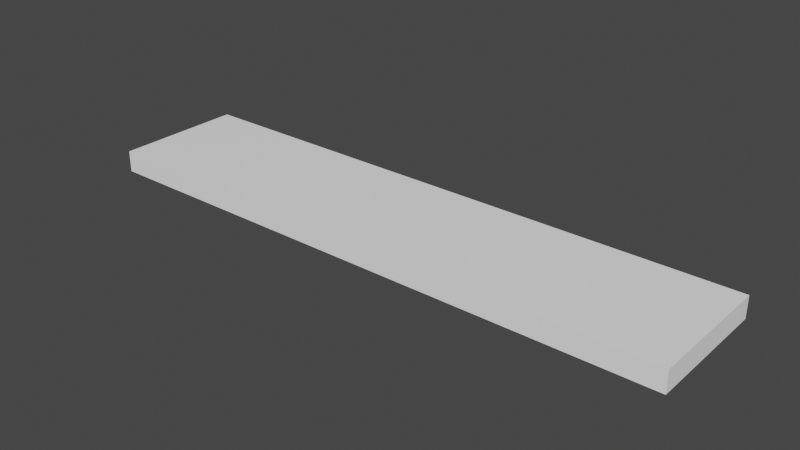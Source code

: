 # Source: road.blend  (saved by Blender 3.3.6; exported with 4.5.12 LTS)
import bpy
from mathutils import Matrix  # noqa: F401  (used for matrix-valued properties, if any)

bpy.ops.wm.read_factory_settings(use_empty=True)
scene = bpy.context.scene
scene.name = 'Scene'

# ---- images (referenced by path relative to the original .blend; pixels are not part of the script)
import os
ASSET_DIR = os.environ.get("B2B_ASSET_DIR", "")  # directory of the original .blend (textures are referenced by path, not embedded)
HERE = os.path.dirname(os.path.abspath(__file__))  # packed textures are extracted next to this script under _unpacked/

def load_image(name, relpath, width, height, colorspace="sRGB"):
    """Load a texture the original file referenced (path relative to the .blend, or extracted next to this script)."""
    p = next((c for c in (os.path.join(HERE, relpath), os.path.join(ASSET_DIR, relpath)) if relpath and os.path.exists(c)), "")
    if p:
        img = bpy.data.images.load(p, check_existing=True)
        img.name = name
    else:  # same state as the original file: an image datablock whose file is absent (Cycles renders it pink)
        img = bpy.data.images.new(name, width, height)
        img.source = "FILE"
        img.filepath = "//" + (relpath or name)
    img.colorspace_settings.name = colorspace
    return img
img_material_base_color_001 = load_image('Material Base Color.001', '_unpacked/Material_Base_Color.b165e878.png', 1024, 1024, 'sRGB')

# ---- materials (node trees are filled in below, after node groups)
mat_material = bpy.data.materials.new('Material')
mat_material.alpha_threshold = 0.0
mat_material.use_transparent_shadow = False
mat_material.roughness = 0.5
mat_material.line_color = (0.0, 0.0, 0.0, 1.0)

# ---- material node trees
mat_material.use_nodes = True; mat_material.node_tree.nodes.clear()
_N = mat_material.node_tree.nodes; _L = mat_material.node_tree.links
n0 = _N.new('ShaderNodeOutputMaterial'); n0.name = 'Material Output'; n0.location = (300, 300)
n1 = _N.new('ShaderNodeBsdfPrincipled'); n1.name = 'Principled BSDF'; n1.location = (10, 300)
n1.distribution = 'GGX'
n1.subsurface_method = 'RANDOM_WALK_SKIN'
n1.inputs[3].default_value = 1.45
n1.inputs[27].default_value = (0.0, 0.0, 0.0, 1.0)
n1.inputs[28].default_value = 1.0
n2 = _N.new('ShaderNodeTexImage'); n2.name = 'Image Texture'; n2.location = (-280, 275)
n2.image = img_material_base_color_001
n3 = _N.new('ShaderNodeTexImage'); n3.name = 'Image Texture.001'; n3.location = (0, 0)
n3.image = img_material_base_color_001
_L.new(n1.outputs[0], n0.inputs[0])
_L.new(n2.outputs[0], n1.inputs[0])
n0.is_active_output = True

# ---- world
world_world = bpy.data.worlds.new('World'); scene.world = world_world
world_world.use_nodes = True; world_world.node_tree.nodes.clear()
_N = world_world.node_tree.nodes; _L = world_world.node_tree.links
n0 = _N.new('ShaderNodeOutputWorld'); n0.name = 'World Output'; n0.location = (300, 300)
n1 = _N.new('ShaderNodeBackground'); n1.name = 'Background'; n1.location = (10, 300)
n1.inputs[0].default_value = (0.05088, 0.05088, 0.05088, 1.0)
_L.new(n1.outputs[0], n0.inputs[0])
n0.is_active_output = True
world_world.color = (0.05088, 0.05088, 0.05088)
world_world.use_sun_shadow = False
world_world.sun_shadow_jitter_overblur = 0.0

# ---- meshes
me_road = bpy.data.meshes.new('Road')
me_road.from_pydata([(18.75, 3.0, -0.01417), (18.75, 3.0, -1.0), (18.75, -3.0, -0.01417), (18.75, -3.0, -1.0), (-8.534, 3.0, -0.01417), (-8.534, 3.0, -1.0), (-8.534, -3.0, -0.01417), (-8.534, -3.0, -1.0)], [], [(0, 4, 6, 2), (3, 2, 6, 7), (7, 6, 4, 5), (5, 1, 3, 7), (1, 0, 2, 3), (5, 4, 0, 1)])
_uv = me_road.uv_layers.new(name='UVMap')
_uv.uv.foreach_set('vector', [0.625, 0.5, 0.875, 0.5, 0.875, 0.75, 0.625, 0.75, 0.375, 0.75, 0.625, 0.75, 0.625, 1.0, 0.375, 1.0, 0.375, 0.0, 0.625, 0.0, 0.625, 0.25, 0.375, 0.25, 0.125, 0.5, 0.375, 0.5, 0.375, 0.75, 0.125, 0.75, 0.375, 0.5, 0.625, 0.5, 0.625, 0.75, 0.375, 0.75, 0.375, 0.25, 0.625, 0.25, 0.625, 0.5, 0.375, 0.5])
_ca = me_road.color_attributes.new('Color', 'BYTE_COLOR', 'POINT')
_ca.data.foreach_set('color', [0.04667, 1.0, 0.03955, 1.0, 0.0999, 0.9911, 0.09084, 1.0, 0.01033, 1.0, 0.0, 1.0, 0.01033, 1.0, 0.0, 1.0, 0.01096, 1.0, 0.002428, 1.0, 0.1221, 1.0, 0.1144, 1.0, 0.01033, 1.0, 0.0003035, 1.0, 0.01444, 1.0, 0.006512, 1.0])
_ca = me_road.color_attributes.new('Color.001', 'BYTE_COLOR', 'POINT')
_ca.data.foreach_set('color', [0.01033, 1.0, 0.0, 1.0, 0.01033, 1.0, 0.0, 1.0, 0.01033, 1.0, 0.0, 1.0, 0.01096, 1.0, 0.0, 1.0, 0.0356, 0.9301, 0.0, 1.0, 0.2831, 0.3467, 0.0, 1.0, 0.01033, 1.0, 0.0, 1.0, 0.01033, 1.0, 0.0, 1.0])
_ca = me_road.color_attributes.new('Col', 'BYTE_COLOR', 'CORNER')
_ca.data.foreach_set('color', [0.1274, 1.0, 0.1195, 1.0, 0.016, 1.0, 0.008023, 1.0, 0.01033, 1.0, 0.0, 1.0, 0.01033, 1.0, 0.0, 1.0, 0.02843, 1.0, 0.02122, 1.0, 0.01033, 1.0, 0.0, 1.0, 0.01033, 1.0, 0.0, 1.0, 0.01096, 1.0, 0.001518, 1.0, 0.01096, 1.0, 0.001518, 1.0, 0.01033, 1.0, 0.0, 1.0, 0.016, 1.0, 0.008023, 1.0, 0.05613, 1.0, 0.04667, 1.0, 0.05613, 1.0, 0.04667, 1.0, 0.04231, 1.0, 0.03434, 1.0, 0.02843, 1.0, 0.02122, 1.0, 0.01096, 1.0, 0.001518, 1.0, 0.04231, 1.0, 0.03434, 1.0, 0.1274, 1.0, 0.1195, 1.0, 0.01033, 1.0, 0.0, 1.0, 0.02843, 1.0, 0.02122, 1.0, 0.05613, 1.0, 0.04667, 1.0, 0.016, 1.0, 0.008023, 1.0, 0.1274, 1.0, 0.1195, 1.0, 0.04231, 1.0, 0.03434, 1.0])
me_road.materials.append(mat_material)
me_road.use_mirror_vertex_groups = False
me_road.update()

# ---- objects
ob_road = bpy.data.objects.new('Road', me_road)

# ---- transforms, parenting, visibility, modifiers, constraints
ob_road.location = (0.0, 0.0, 0.0)
ob_road.lock_rotations_4d = False
ob_road.empty_display_type = 'ARROWS'
ob_road.lineart.crease_threshold = 0.0

# ---- collection membership
scene.collection.objects.link(ob_road)

# ---- scene / render settings (as saved in the file)
scene.frame_start = 1; scene.frame_end = 250; scene.frame_set(1)
scene.render.engine = 'BLENDER_EEVEE_NEXT'
scene.cycles.sampling_pattern = 'TABULATED_SOBOL'
scene.cycles.use_light_tree = False
scene.view_settings.view_transform = 'Filmic'
bpy.context.view_layer.update()

# ---- added for rendering (the .blend has no active camera and no usable light): camera, sun
cam_auto = bpy.data.cameras.new('AutoCamera')
cam_auto.lens = 50.0
cam_auto.sensor_width = 36.0
cam_auto.clip_end = 1000.0
ob_auto_camera = bpy.data.objects.new('AutoCamera', cam_auto)
scene.collection.objects.link(ob_auto_camera)
ob_auto_camera.location = (30.9701, -31.0354, 20.1831)
ob_auto_camera.rotation_euler = (1.09748, -7.21219e-08, 0.694738)
scene.camera = ob_auto_camera
light_auto_sun = bpy.data.lights.new('AutoSun', 'SUN')
light_auto_sun.energy = 3.0
light_auto_sun.angle = 0.0523599
ob_auto_sun = bpy.data.objects.new('AutoSun', light_auto_sun)
scene.collection.objects.link(ob_auto_sun)
ob_auto_sun.rotation_euler = (0.872665, 0.174533, 0.523599)
bpy.context.view_layer.update()

